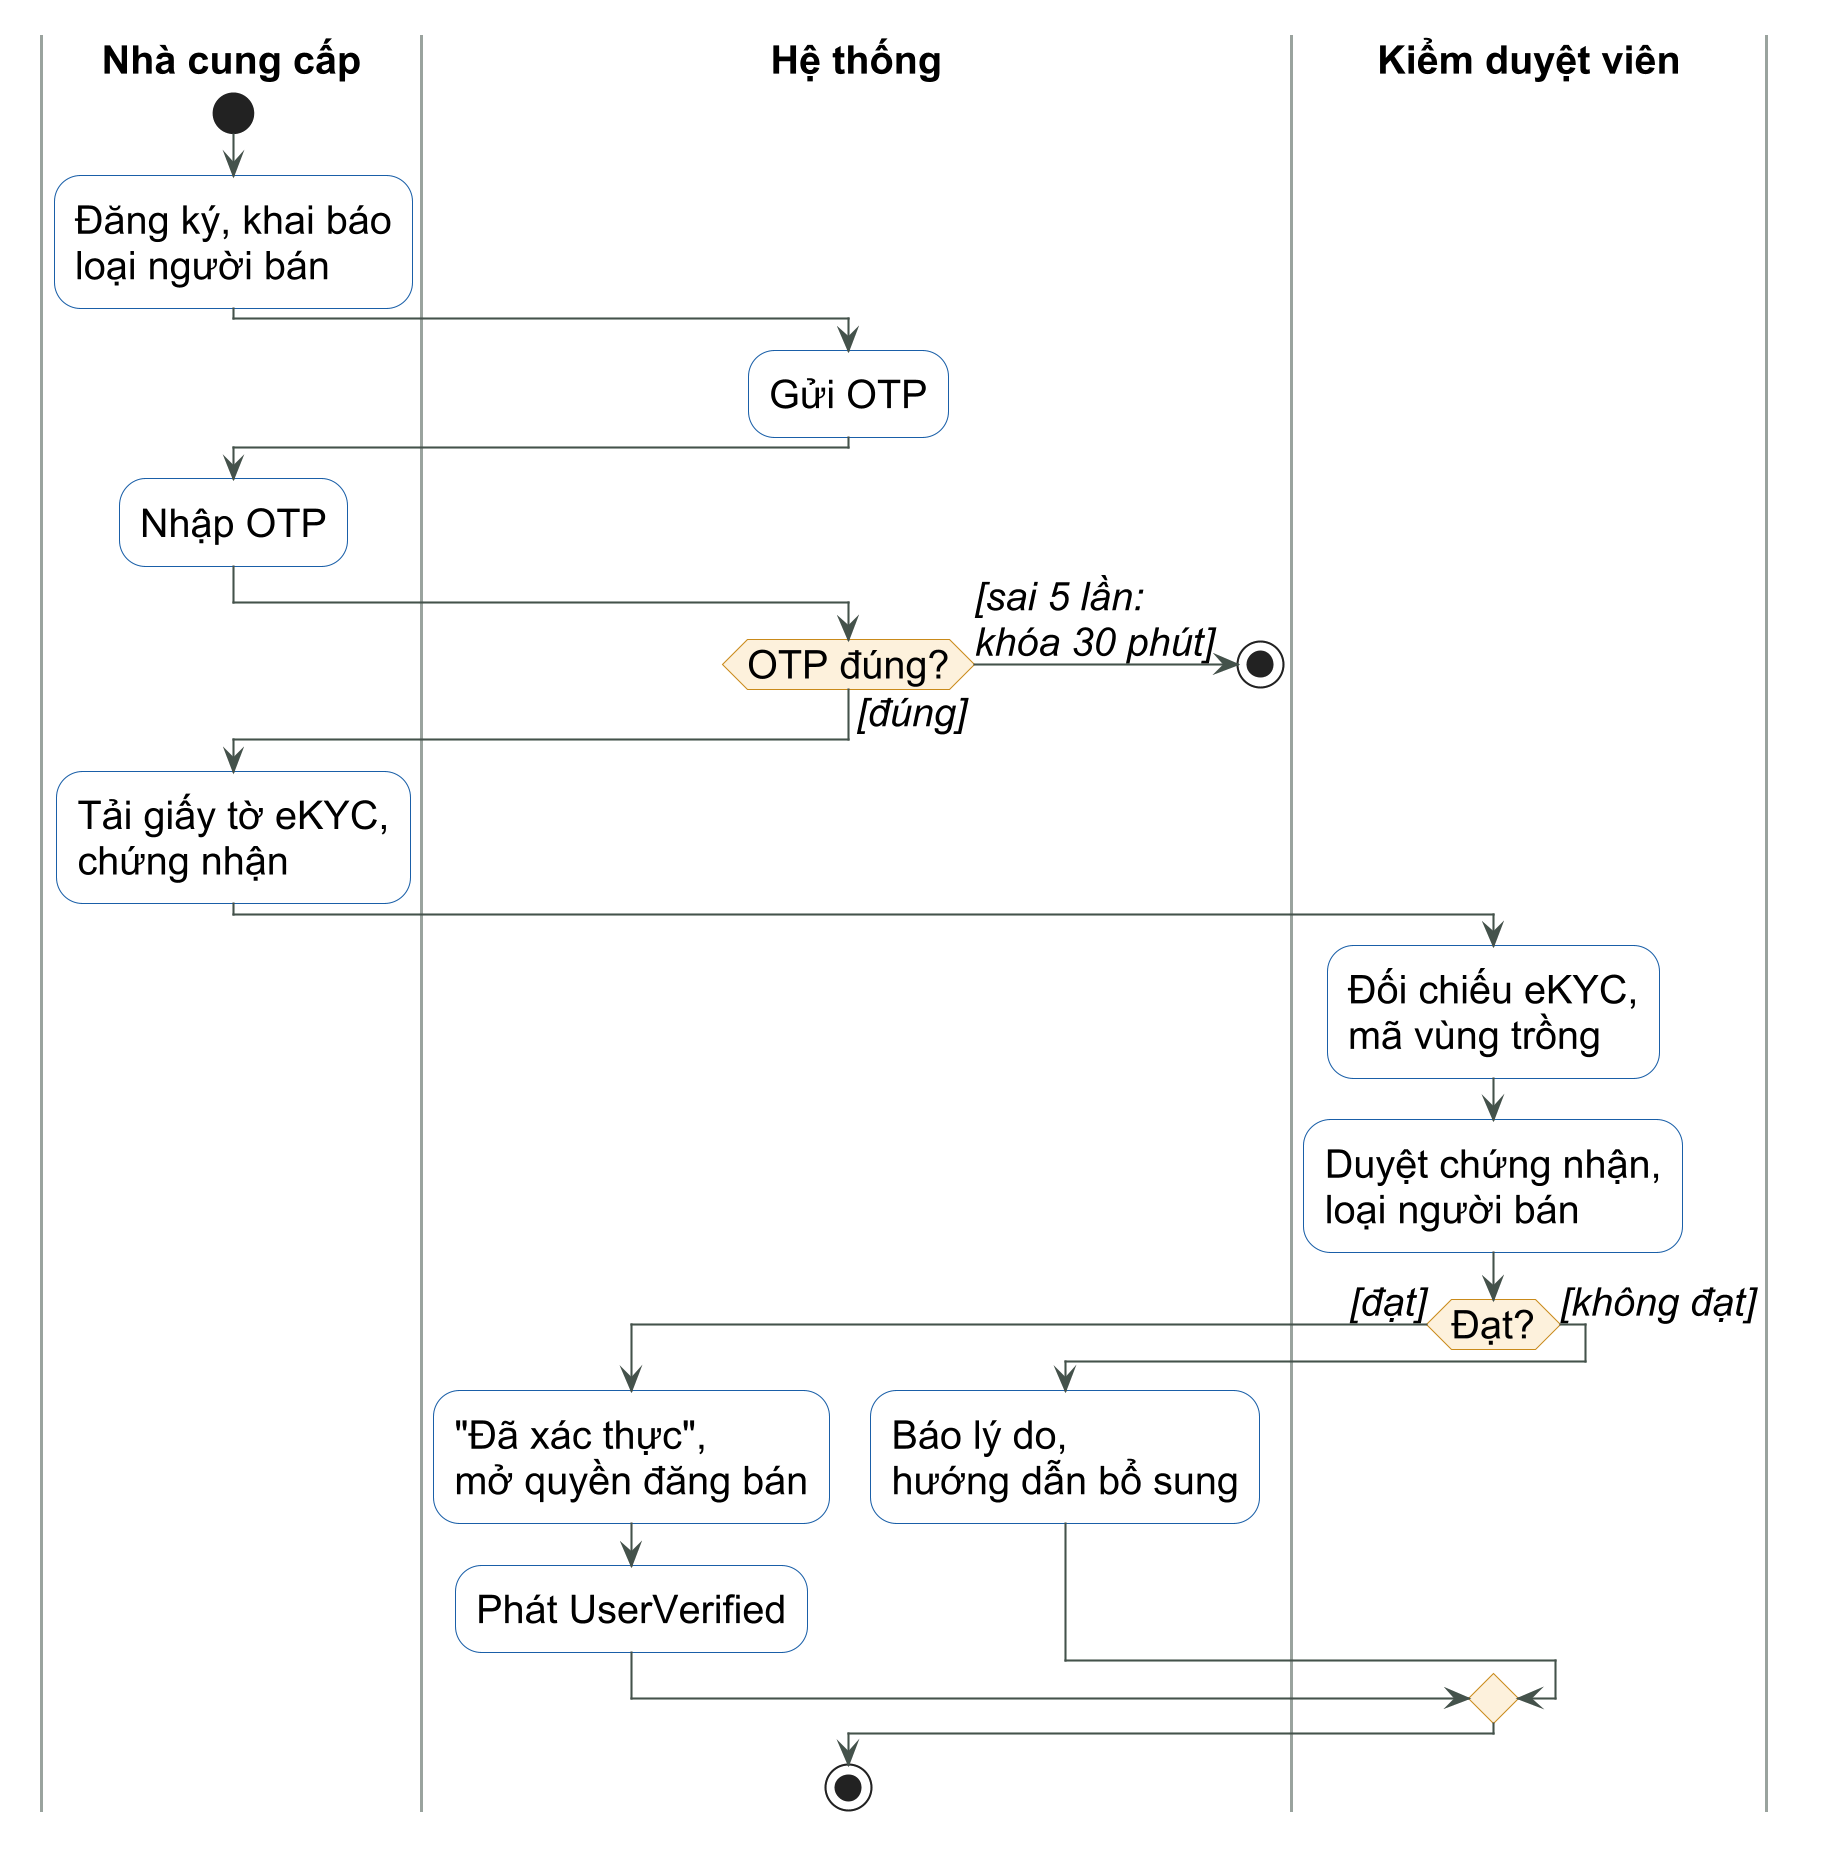

The diagram above was rendered by PlantUML. Its source (embedded in the PNG):
@startuml act-dang-ky-ncc
!include _style.iuml
|Nhà cung cấp|
|Hệ thống|
|Kiểm duyệt viên|
|Nhà cung cấp|
start
:Đăng ký, khai báo
loại người bán;
|Hệ thống|
:Gửi OTP;
|Nhà cung cấp|
:Nhập OTP;
|Hệ thống|
if (OTP đúng?) then ([đúng])
else ([sai 5 lần:\nkhóa 30 phút])
  stop
endif
|Nhà cung cấp|
:Tải giấy tờ eKYC,
chứng nhận;
|Kiểm duyệt viên|
:Đối chiếu eKYC,
mã vùng trồng;
:Duyệt chứng nhận,
loại người bán;
if (Đạt?) then ([đạt])
  |Hệ thống|
  :"Đã xác thực",
  mở quyền đăng bán;
  :Phát UserVerified;
else ([không đạt])
  |Hệ thống|
  :Báo lý do,
  hướng dẫn bổ sung;
endif
stop
@enduml